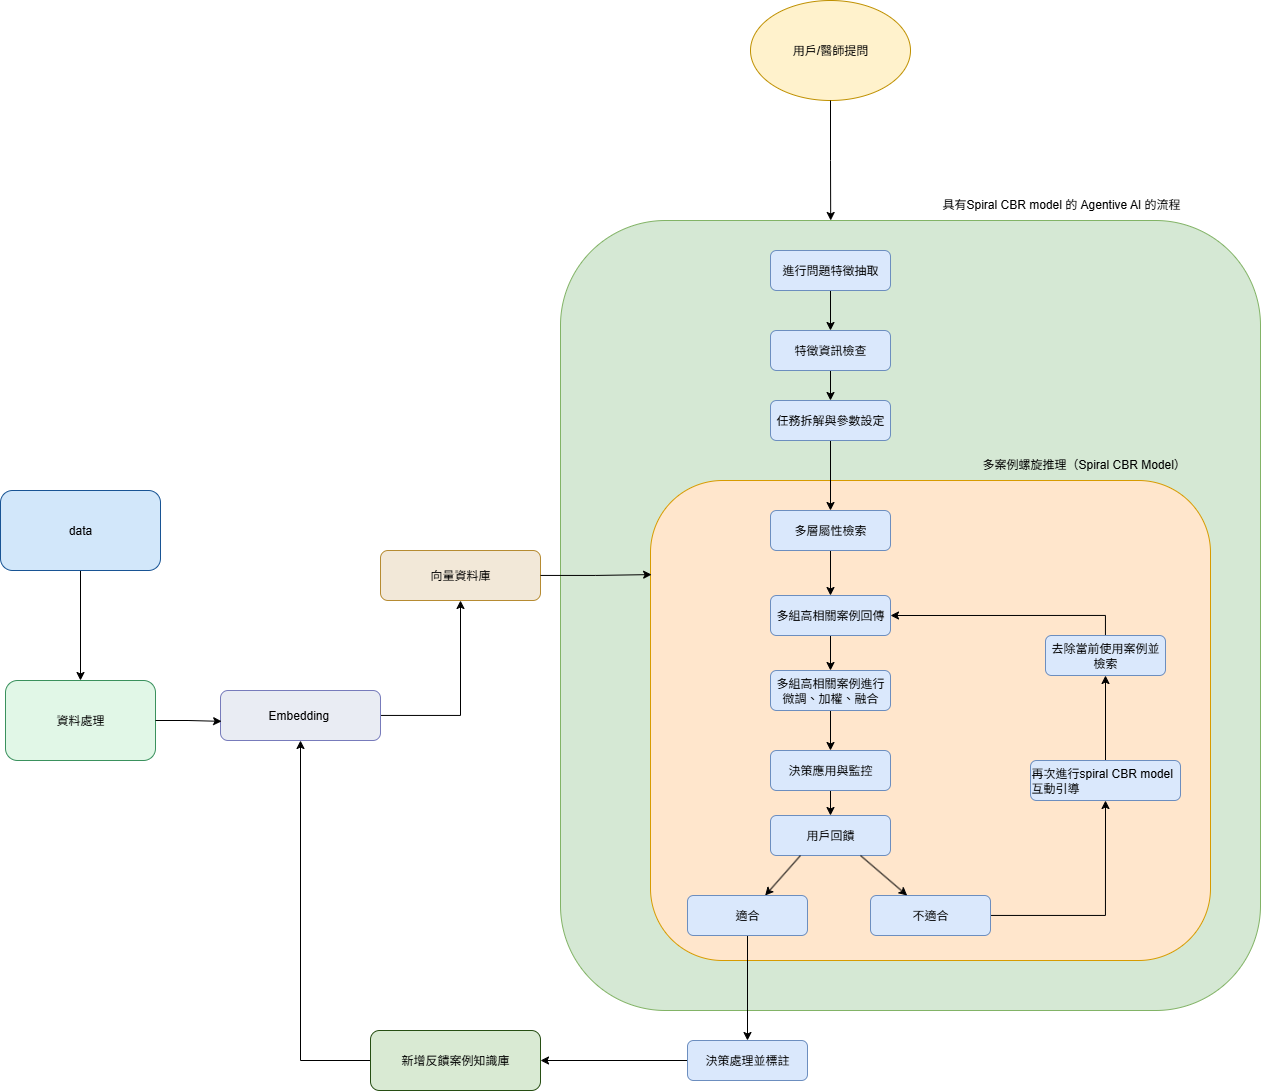

The diagram above was exported from draw.io. Its source (the exported page's mxGraphModel, read from the mxfile embedded in the PNG):
<mxGraphModel dx="1678" dy="2158" grid="1" gridSize="10" guides="1" tooltips="1" connect="1" arrows="1" fold="1" page="1" pageScale="1" pageWidth="827" pageHeight="1169" math="0" shadow="0">
  <root>
    <mxCell id="0" />
    <mxCell id="1" parent="0" />
    <mxCell id="PxwXf5Qf3xLVLzIpMfqT-1" value="" style="rounded=1;whiteSpace=wrap;html=1;fillColor=#d5e8d4;strokeColor=#82b366;" vertex="1" parent="1">
      <mxGeometry x="580" y="-10" width="700" height="790" as="geometry" />
    </mxCell>
    <mxCell id="PxwXf5Qf3xLVLzIpMfqT-22" value="" style="rounded=1;whiteSpace=wrap;html=1;fillColor=#ffe6cc;strokeColor=#d79b00;" vertex="1" parent="1">
      <mxGeometry x="670" y="250" width="560" height="480" as="geometry" />
    </mxCell>
    <mxCell id="PxwXf5Qf3xLVLzIpMfqT-42" style="edgeStyle=orthogonalEdgeStyle;rounded=0;orthogonalLoop=1;jettySize=auto;html=1;entryX=0.5;entryY=0;entryDx=0;entryDy=0;" edge="1" parent="1" source="data_source" target="preprocess">
      <mxGeometry relative="1" as="geometry" />
    </mxCell>
    <mxCell id="data_source" value="&lt;font color=&quot;#000000&quot;&gt;data&lt;/font&gt;" style="rounded=1;whiteSpace=wrap;html=1;fillColor=#d2e7fa;strokeColor=#185494;" parent="1" vertex="1">
      <mxGeometry x="20" y="260" width="160" height="80" as="geometry" />
    </mxCell>
    <mxCell id="preprocess" value="&lt;font color=&quot;#000000&quot;&gt;資料處理&lt;/font&gt;" style="rounded=1;whiteSpace=wrap;html=1;fillColor=#e1f7e7;strokeColor=#3a915d;" parent="1" vertex="1">
      <mxGeometry x="25" y="450" width="150" height="80" as="geometry" />
    </mxCell>
    <mxCell id="PxwXf5Qf3xLVLzIpMfqT-45" style="edgeStyle=orthogonalEdgeStyle;rounded=0;orthogonalLoop=1;jettySize=auto;html=1;entryX=0.5;entryY=1;entryDx=0;entryDy=0;" edge="1" parent="1" source="embedding" target="vectordb">
      <mxGeometry relative="1" as="geometry">
        <Array as="points">
          <mxPoint x="480" y="485" />
        </Array>
      </mxGeometry>
    </mxCell>
    <mxCell id="embedding" value="&lt;font style=&quot;color: rgb(0, 0, 0);&quot;&gt;Embedding&amp;nbsp;&lt;/font&gt;" style="rounded=1;whiteSpace=wrap;html=1;fillColor=#e9ecf3;strokeColor=#777bbb;" parent="1" vertex="1">
      <mxGeometry x="240" y="460" width="160" height="50" as="geometry" />
    </mxCell>
    <mxCell id="vectordb" value="&lt;font style=&quot;color: rgb(0, 0, 0);&quot;&gt;向量資料庫&lt;/font&gt;" style="rounded=1;whiteSpace=wrap;html=1;fillColor=#f2e8d8;strokeColor=#b68b32;" parent="1" vertex="1">
      <mxGeometry x="400" y="320" width="160" height="50" as="geometry" />
    </mxCell>
    <mxCell id="user_input" value="&lt;font style=&quot;color: rgb(0, 0, 0);&quot;&gt;用戶/醫師提問&lt;/font&gt;" style="ellipse;whiteSpace=wrap;html=1;fillColor=#fff2cc;strokeColor=#bf9000;" parent="1" vertex="1">
      <mxGeometry x="770" y="-230" width="160" height="100" as="geometry" />
    </mxCell>
    <mxCell id="PxwXf5Qf3xLVLzIpMfqT-34" style="edgeStyle=orthogonalEdgeStyle;rounded=0;orthogonalLoop=1;jettySize=auto;html=1;entryX=0.5;entryY=0;entryDx=0;entryDy=0;" edge="1" parent="1" source="PxwXf5Qf3xLVLzIpMfqT-2" target="PxwXf5Qf3xLVLzIpMfqT-3">
      <mxGeometry relative="1" as="geometry" />
    </mxCell>
    <mxCell id="PxwXf5Qf3xLVLzIpMfqT-2" value="進行問題特徵抽取" style="rounded=1;whiteSpace=wrap;html=1;fillColor=#dae8fc;strokeColor=#6c8ebf;" vertex="1" parent="1">
      <mxGeometry x="790" y="20" width="120" height="40" as="geometry" />
    </mxCell>
    <mxCell id="PxwXf5Qf3xLVLzIpMfqT-33" style="edgeStyle=orthogonalEdgeStyle;rounded=0;orthogonalLoop=1;jettySize=auto;html=1;entryX=0.5;entryY=0;entryDx=0;entryDy=0;" edge="1" parent="1" source="PxwXf5Qf3xLVLzIpMfqT-3" target="PxwXf5Qf3xLVLzIpMfqT-4">
      <mxGeometry relative="1" as="geometry" />
    </mxCell>
    <mxCell id="PxwXf5Qf3xLVLzIpMfqT-3" value="特徵資訊檢查" style="rounded=1;whiteSpace=wrap;html=1;fillColor=#dae8fc;strokeColor=#6c8ebf;" vertex="1" parent="1">
      <mxGeometry x="790" y="100" width="120" height="40" as="geometry" />
    </mxCell>
    <mxCell id="PxwXf5Qf3xLVLzIpMfqT-32" style="edgeStyle=orthogonalEdgeStyle;rounded=0;orthogonalLoop=1;jettySize=auto;html=1;entryX=0.5;entryY=0;entryDx=0;entryDy=0;" edge="1" parent="1" source="PxwXf5Qf3xLVLzIpMfqT-4" target="PxwXf5Qf3xLVLzIpMfqT-5">
      <mxGeometry relative="1" as="geometry" />
    </mxCell>
    <mxCell id="PxwXf5Qf3xLVLzIpMfqT-4" value="任務拆解與參數設定" style="rounded=1;whiteSpace=wrap;html=1;fillColor=#dae8fc;strokeColor=#6c8ebf;" vertex="1" parent="1">
      <mxGeometry x="790" y="170" width="120" height="40" as="geometry" />
    </mxCell>
    <mxCell id="PxwXf5Qf3xLVLzIpMfqT-31" style="edgeStyle=orthogonalEdgeStyle;rounded=0;orthogonalLoop=1;jettySize=auto;html=1;entryX=0.5;entryY=0;entryDx=0;entryDy=0;" edge="1" parent="1" source="PxwXf5Qf3xLVLzIpMfqT-5" target="PxwXf5Qf3xLVLzIpMfqT-6">
      <mxGeometry relative="1" as="geometry" />
    </mxCell>
    <mxCell id="PxwXf5Qf3xLVLzIpMfqT-5" value="多層屬性檢索" style="rounded=1;whiteSpace=wrap;html=1;fillColor=#dae8fc;strokeColor=#6c8ebf;" vertex="1" parent="1">
      <mxGeometry x="790" y="280" width="120" height="40" as="geometry" />
    </mxCell>
    <mxCell id="PxwXf5Qf3xLVLzIpMfqT-23" style="edgeStyle=orthogonalEdgeStyle;rounded=0;orthogonalLoop=1;jettySize=auto;html=1;entryX=0.5;entryY=0;entryDx=0;entryDy=0;" edge="1" parent="1" source="PxwXf5Qf3xLVLzIpMfqT-6" target="PxwXf5Qf3xLVLzIpMfqT-7">
      <mxGeometry relative="1" as="geometry" />
    </mxCell>
    <mxCell id="PxwXf5Qf3xLVLzIpMfqT-6" value="多組高相關案例回傳" style="rounded=1;whiteSpace=wrap;html=1;fillColor=#dae8fc;strokeColor=#6c8ebf;" vertex="1" parent="1">
      <mxGeometry x="790" y="365" width="120" height="40" as="geometry" />
    </mxCell>
    <mxCell id="PxwXf5Qf3xLVLzIpMfqT-27" style="edgeStyle=orthogonalEdgeStyle;rounded=0;orthogonalLoop=1;jettySize=auto;html=1;entryX=0.5;entryY=0;entryDx=0;entryDy=0;" edge="1" parent="1" source="PxwXf5Qf3xLVLzIpMfqT-7" target="PxwXf5Qf3xLVLzIpMfqT-8">
      <mxGeometry relative="1" as="geometry" />
    </mxCell>
    <mxCell id="PxwXf5Qf3xLVLzIpMfqT-7" value="多組高相關案例進行微調、加權、融合" style="rounded=1;whiteSpace=wrap;html=1;fillColor=#dae8fc;strokeColor=#6c8ebf;" vertex="1" parent="1">
      <mxGeometry x="790" y="440" width="120" height="40" as="geometry" />
    </mxCell>
    <mxCell id="PxwXf5Qf3xLVLzIpMfqT-28" style="edgeStyle=orthogonalEdgeStyle;rounded=0;orthogonalLoop=1;jettySize=auto;html=1;entryX=0.5;entryY=0;entryDx=0;entryDy=0;" edge="1" parent="1" source="PxwXf5Qf3xLVLzIpMfqT-8" target="PxwXf5Qf3xLVLzIpMfqT-9">
      <mxGeometry relative="1" as="geometry" />
    </mxCell>
    <mxCell id="PxwXf5Qf3xLVLzIpMfqT-8" value="&lt;span style=&quot;color: rgba(0, 0, 0, 0); font-family: monospace; font-size: 0px; text-align: start; text-wrap-mode: nowrap;&quot;&gt;%3CmxGraphModel%3E%3Croot%3E%3CmxCell%20id%3D%220%22%2F%3E%3CmxCell%20id%3D%221%22%20parent%3D%220%22%2F%3E%3CmxCell%20id%3D%222%22%20value%3D%22%E5%A4%9A%E7%B5%84%E9%AB%98%E7%9B%B8%E9%97%9C%E6%A1%88%E4%BE%8B%E5%9B%9E%E5%82%B3%22%20style%3D%22rounded%3D1%3BwhiteSpace%3Dwrap%3Bhtml%3D1%3BfillColor%3D%23dae8fc%3BstrokeColor%3D%236c8ebf%3B%22%20vertex%3D%221%22%20parent%3D%221%22%3E%3CmxGeometry%20x%3D%22620%22%20y%3D%22380%22%20width%3D%22120%22%20height%3D%2240%22%20as%3D%22geometry%22%2F%3E%3C%2FmxCell%3E%3C%2Froot%3E%3C%2FmxGraphModel%3E&lt;/span&gt;決策應用與監控" style="rounded=1;whiteSpace=wrap;html=1;fillColor=#dae8fc;strokeColor=#6c8ebf;" vertex="1" parent="1">
      <mxGeometry x="790" y="520" width="120" height="40" as="geometry" />
    </mxCell>
    <mxCell id="PxwXf5Qf3xLVLzIpMfqT-9" value="&lt;div style=&quot;text-align: start;&quot;&gt;用戶回饋&lt;/div&gt;" style="rounded=1;whiteSpace=wrap;html=1;fillColor=#dae8fc;strokeColor=#6c8ebf;" vertex="1" parent="1">
      <mxGeometry x="790" y="585" width="120" height="40" as="geometry" />
    </mxCell>
    <mxCell id="PxwXf5Qf3xLVLzIpMfqT-38" style="edgeStyle=orthogonalEdgeStyle;rounded=0;orthogonalLoop=1;jettySize=auto;html=1;entryX=0.5;entryY=0;entryDx=0;entryDy=0;" edge="1" parent="1" source="PxwXf5Qf3xLVLzIpMfqT-10" target="PxwXf5Qf3xLVLzIpMfqT-12">
      <mxGeometry relative="1" as="geometry" />
    </mxCell>
    <mxCell id="PxwXf5Qf3xLVLzIpMfqT-10" value="&lt;div style=&quot;text-align: start;&quot;&gt;適合&lt;/div&gt;" style="rounded=1;whiteSpace=wrap;html=1;fillColor=#dae8fc;strokeColor=#6c8ebf;" vertex="1" parent="1">
      <mxGeometry x="707" y="665" width="120" height="40" as="geometry" />
    </mxCell>
    <mxCell id="PxwXf5Qf3xLVLzIpMfqT-16" style="edgeStyle=orthogonalEdgeStyle;rounded=0;orthogonalLoop=1;jettySize=auto;html=1;entryX=0.5;entryY=1;entryDx=0;entryDy=0;" edge="1" parent="1" source="PxwXf5Qf3xLVLzIpMfqT-11" target="PxwXf5Qf3xLVLzIpMfqT-15">
      <mxGeometry relative="1" as="geometry" />
    </mxCell>
    <mxCell id="PxwXf5Qf3xLVLzIpMfqT-11" value="&lt;div style=&quot;text-align: start;&quot;&gt;不適合&lt;/div&gt;" style="rounded=1;whiteSpace=wrap;html=1;fillColor=#dae8fc;strokeColor=#6c8ebf;" vertex="1" parent="1">
      <mxGeometry x="890" y="665" width="120" height="40" as="geometry" />
    </mxCell>
    <mxCell id="PxwXf5Qf3xLVLzIpMfqT-41" style="edgeStyle=orthogonalEdgeStyle;rounded=0;orthogonalLoop=1;jettySize=auto;html=1;entryX=1;entryY=0.5;entryDx=0;entryDy=0;" edge="1" parent="1" source="PxwXf5Qf3xLVLzIpMfqT-12" target="PxwXf5Qf3xLVLzIpMfqT-39">
      <mxGeometry relative="1" as="geometry" />
    </mxCell>
    <mxCell id="PxwXf5Qf3xLVLzIpMfqT-12" value="&lt;div style=&quot;text-align: start;&quot;&gt;決策處理並標註&lt;/div&gt;" style="rounded=1;whiteSpace=wrap;html=1;fillColor=#dae8fc;strokeColor=#6c8ebf;" vertex="1" parent="1">
      <mxGeometry x="707" y="810" width="120" height="40" as="geometry" />
    </mxCell>
    <mxCell id="PxwXf5Qf3xLVLzIpMfqT-20" style="edgeStyle=orthogonalEdgeStyle;rounded=0;orthogonalLoop=1;jettySize=auto;html=1;entryX=0.5;entryY=1;entryDx=0;entryDy=0;" edge="1" parent="1" source="PxwXf5Qf3xLVLzIpMfqT-15" target="PxwXf5Qf3xLVLzIpMfqT-19">
      <mxGeometry relative="1" as="geometry" />
    </mxCell>
    <mxCell id="PxwXf5Qf3xLVLzIpMfqT-15" value="&lt;div style=&quot;text-align: start;&quot;&gt;&lt;span style=&quot;text-align: center;&quot;&gt;再次進行spiral CBR&amp;nbsp;model互動引導&lt;/span&gt;&lt;/div&gt;" style="rounded=1;whiteSpace=wrap;html=1;fillColor=#dae8fc;strokeColor=#6c8ebf;" vertex="1" parent="1">
      <mxGeometry x="1050" y="530" width="150" height="40" as="geometry" />
    </mxCell>
    <mxCell id="PxwXf5Qf3xLVLzIpMfqT-21" style="edgeStyle=orthogonalEdgeStyle;rounded=0;orthogonalLoop=1;jettySize=auto;html=1;entryX=1;entryY=0.5;entryDx=0;entryDy=0;" edge="1" parent="1" source="PxwXf5Qf3xLVLzIpMfqT-19" target="PxwXf5Qf3xLVLzIpMfqT-6">
      <mxGeometry relative="1" as="geometry">
        <Array as="points">
          <mxPoint x="1125" y="385" />
        </Array>
      </mxGeometry>
    </mxCell>
    <mxCell id="PxwXf5Qf3xLVLzIpMfqT-19" value="去除當前使用案例並檢索" style="rounded=1;whiteSpace=wrap;html=1;fillColor=#dae8fc;strokeColor=#6c8ebf;" vertex="1" parent="1">
      <mxGeometry x="1065" y="405" width="120" height="40" as="geometry" />
    </mxCell>
    <mxCell id="PxwXf5Qf3xLVLzIpMfqT-29" value="" style="endArrow=classic;html=1;rounded=0;exitX=0.25;exitY=1;exitDx=0;exitDy=0;" edge="1" parent="1" source="PxwXf5Qf3xLVLzIpMfqT-9" target="PxwXf5Qf3xLVLzIpMfqT-10">
      <mxGeometry width="50" height="50" relative="1" as="geometry">
        <mxPoint x="690" y="575" as="sourcePoint" />
        <mxPoint x="740" y="525" as="targetPoint" />
      </mxGeometry>
    </mxCell>
    <mxCell id="PxwXf5Qf3xLVLzIpMfqT-30" value="" style="endArrow=classic;html=1;rounded=0;exitX=0.75;exitY=1;exitDx=0;exitDy=0;" edge="1" parent="1" source="PxwXf5Qf3xLVLzIpMfqT-9" target="PxwXf5Qf3xLVLzIpMfqT-11">
      <mxGeometry width="50" height="50" relative="1" as="geometry">
        <mxPoint x="875" y="650" as="sourcePoint" />
        <mxPoint x="840" y="690" as="targetPoint" />
      </mxGeometry>
    </mxCell>
    <mxCell id="PxwXf5Qf3xLVLzIpMfqT-35" value="多案例螺旋推理（Spiral CBR Model）" style="text;whiteSpace=wrap;html=1;" vertex="1" parent="1">
      <mxGeometry x="1000" y="220" width="210" height="40" as="geometry" />
    </mxCell>
    <mxCell id="PxwXf5Qf3xLVLzIpMfqT-36" value="具有Spiral CBR model 的 Agentive AI 的流程" style="text;whiteSpace=wrap;html=1;" vertex="1" parent="1">
      <mxGeometry x="960" y="-40" width="270" height="40" as="geometry" />
    </mxCell>
    <mxCell id="PxwXf5Qf3xLVLzIpMfqT-37" style="edgeStyle=orthogonalEdgeStyle;rounded=0;orthogonalLoop=1;jettySize=auto;html=1;entryX=0.386;entryY=0;entryDx=0;entryDy=0;entryPerimeter=0;" edge="1" parent="1" source="user_input" target="PxwXf5Qf3xLVLzIpMfqT-1">
      <mxGeometry relative="1" as="geometry" />
    </mxCell>
    <mxCell id="PxwXf5Qf3xLVLzIpMfqT-44" style="edgeStyle=orthogonalEdgeStyle;rounded=0;orthogonalLoop=1;jettySize=auto;html=1;entryX=0.5;entryY=1;entryDx=0;entryDy=0;" edge="1" parent="1" source="PxwXf5Qf3xLVLzIpMfqT-39" target="embedding">
      <mxGeometry relative="1" as="geometry">
        <Array as="points">
          <mxPoint x="320" y="830" />
        </Array>
      </mxGeometry>
    </mxCell>
    <mxCell id="PxwXf5Qf3xLVLzIpMfqT-39" value="&lt;font style=&quot;color: rgb(0, 0, 0);&quot;&gt;新增反饋案例知識庫&lt;/font&gt;" style="rounded=1;whiteSpace=wrap;html=1;fillColor=#d9ead3;strokeColor=#274e13;" vertex="1" parent="1">
      <mxGeometry x="390" y="800" width="170" height="60" as="geometry" />
    </mxCell>
    <mxCell id="PxwXf5Qf3xLVLzIpMfqT-40" style="edgeStyle=orthogonalEdgeStyle;rounded=0;orthogonalLoop=1;jettySize=auto;html=1;entryX=0.002;entryY=0.196;entryDx=0;entryDy=0;entryPerimeter=0;" edge="1" parent="1" source="vectordb" target="PxwXf5Qf3xLVLzIpMfqT-22">
      <mxGeometry relative="1" as="geometry" />
    </mxCell>
    <mxCell id="PxwXf5Qf3xLVLzIpMfqT-43" style="edgeStyle=orthogonalEdgeStyle;rounded=0;orthogonalLoop=1;jettySize=auto;html=1;entryX=0.007;entryY=0.617;entryDx=0;entryDy=0;entryPerimeter=0;" edge="1" parent="1" source="preprocess" target="embedding">
      <mxGeometry relative="1" as="geometry" />
    </mxCell>
  </root>
</mxGraphModel>